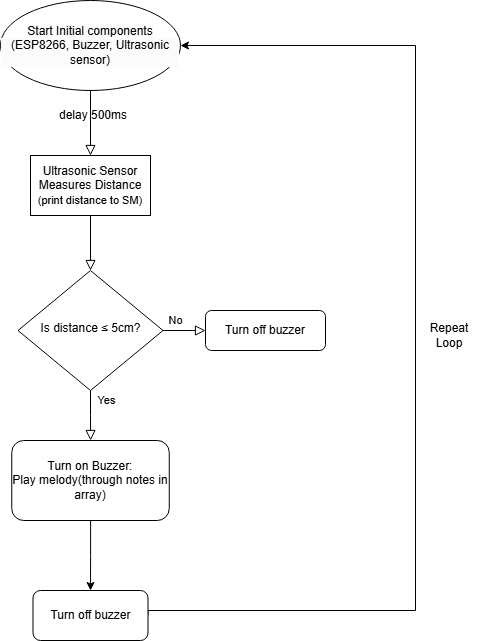

The diagram above was exported from draw.io. Its source (the exported page's mxGraphModel, read from the mxfile embedded in the PNG):
<mxGraphModel dx="1221" dy="731" grid="1" gridSize="10" guides="1" tooltips="1" connect="1" arrows="1" fold="1" page="1" pageScale="1" pageWidth="827" pageHeight="1169" math="0" shadow="0">
  <root>
    <mxCell id="WIyWlLk6GJQsqaUBKTNV-0" />
    <mxCell id="WIyWlLk6GJQsqaUBKTNV-1" parent="WIyWlLk6GJQsqaUBKTNV-0" />
    <mxCell id="WIyWlLk6GJQsqaUBKTNV-2" value="" style="rounded=0;html=1;jettySize=auto;orthogonalLoop=1;fontSize=11;endArrow=block;endFill=0;endSize=8;strokeWidth=1;shadow=0;labelBackgroundColor=none;edgeStyle=orthogonalEdgeStyle;entryX=0.5;entryY=0;entryDx=0;entryDy=0;exitX=0.5;exitY=1;exitDx=0;exitDy=0;" parent="WIyWlLk6GJQsqaUBKTNV-1" source="rFSIy8MmZF3A95gSIacS-19" target="rFSIy8MmZF3A95gSIacS-7" edge="1">
      <mxGeometry relative="1" as="geometry">
        <mxPoint x="290" y="100" as="sourcePoint" />
        <mxPoint x="290" y="160" as="targetPoint" />
      </mxGeometry>
    </mxCell>
    <mxCell id="WIyWlLk6GJQsqaUBKTNV-4" value="" style="rounded=0;html=1;jettySize=auto;orthogonalLoop=1;fontSize=11;endArrow=block;endFill=0;endSize=8;strokeWidth=1;shadow=0;labelBackgroundColor=none;edgeStyle=orthogonalEdgeStyle;exitX=0.5;exitY=1;exitDx=0;exitDy=0;" parent="WIyWlLk6GJQsqaUBKTNV-1" source="rFSIy8MmZF3A95gSIacS-7" target="WIyWlLk6GJQsqaUBKTNV-10" edge="1">
      <mxGeometry x="0.6364" y="225" relative="1" as="geometry">
        <mxPoint as="offset" />
        <mxPoint x="290" y="270" as="sourcePoint" />
      </mxGeometry>
    </mxCell>
    <mxCell id="WIyWlLk6GJQsqaUBKTNV-8" value="No" style="rounded=0;html=1;jettySize=auto;orthogonalLoop=1;fontSize=11;endArrow=block;endFill=0;endSize=8;strokeWidth=1;shadow=0;labelBackgroundColor=none;edgeStyle=orthogonalEdgeStyle;" parent="WIyWlLk6GJQsqaUBKTNV-1" source="WIyWlLk6GJQsqaUBKTNV-10" target="WIyWlLk6GJQsqaUBKTNV-11" edge="1">
      <mxGeometry x="-1" y="110" relative="1" as="geometry">
        <mxPoint x="-25" y="-70" as="offset" />
      </mxGeometry>
    </mxCell>
    <mxCell id="WIyWlLk6GJQsqaUBKTNV-9" value="Yes" style="edgeStyle=orthogonalEdgeStyle;rounded=0;html=1;jettySize=auto;orthogonalLoop=1;fontSize=11;endArrow=block;endFill=0;endSize=8;strokeWidth=1;shadow=0;labelBackgroundColor=none;" parent="WIyWlLk6GJQsqaUBKTNV-1" source="WIyWlLk6GJQsqaUBKTNV-10" target="WIyWlLk6GJQsqaUBKTNV-12" edge="1">
      <mxGeometry x="-1" y="-91" relative="1" as="geometry">
        <mxPoint x="-57" y="-21" as="offset" />
      </mxGeometry>
    </mxCell>
    <mxCell id="WIyWlLk6GJQsqaUBKTNV-10" value="Is distance&amp;nbsp;≤ 5cm?" style="rhombus;whiteSpace=wrap;html=1;shadow=0;fontFamily=Helvetica;fontSize=12;align=center;strokeWidth=1;spacing=6;spacingTop=-4;" parent="WIyWlLk6GJQsqaUBKTNV-1" vertex="1">
      <mxGeometry x="217.5" y="290" width="145" height="120" as="geometry" />
    </mxCell>
    <mxCell id="rFSIy8MmZF3A95gSIacS-10" value="" style="edgeStyle=orthogonalEdgeStyle;rounded=0;orthogonalLoop=1;jettySize=auto;html=1;" edge="1" parent="WIyWlLk6GJQsqaUBKTNV-1" source="WIyWlLk6GJQsqaUBKTNV-11" target="rFSIy8MmZF3A95gSIacS-9">
      <mxGeometry relative="1" as="geometry" />
    </mxCell>
    <mxCell id="WIyWlLk6GJQsqaUBKTNV-11" value="Turn on Buzzer:&lt;div&gt;Play melody(through notes in array)&lt;/div&gt;" style="rounded=1;whiteSpace=wrap;html=1;fontSize=12;glass=0;strokeWidth=1;shadow=0;" parent="WIyWlLk6GJQsqaUBKTNV-1" vertex="1">
      <mxGeometry x="211.25" y="460" width="157.5" height="80" as="geometry" />
    </mxCell>
    <mxCell id="WIyWlLk6GJQsqaUBKTNV-12" value="Turn off buzzer" style="rounded=1;whiteSpace=wrap;html=1;fontSize=12;glass=0;strokeWidth=1;shadow=0;" parent="WIyWlLk6GJQsqaUBKTNV-1" vertex="1">
      <mxGeometry x="405" y="330" width="120" height="40" as="geometry" />
    </mxCell>
    <mxCell id="rFSIy8MmZF3A95gSIacS-5" value="delay 500ms" style="text;html=1;align=center;verticalAlign=middle;whiteSpace=wrap;rounded=0;" vertex="1" parent="WIyWlLk6GJQsqaUBKTNV-1">
      <mxGeometry x="237.5" y="120" width="110" height="30" as="geometry" />
    </mxCell>
    <mxCell id="rFSIy8MmZF3A95gSIacS-7" value="&lt;br&gt;&lt;span style=&quot;color: rgb(0, 0, 0); font-family: Helvetica; font-size: 12px; font-style: normal; font-variant-ligatures: normal; font-variant-caps: normal; font-weight: 400; letter-spacing: normal; orphans: 2; text-align: center; text-indent: 0px; text-transform: none; widows: 2; word-spacing: 0px; -webkit-text-stroke-width: 0px; white-space: normal; background-color: rgb(251, 251, 251); text-decoration-thickness: initial; text-decoration-style: initial; text-decoration-color: initial; float: none; display: inline !important;&quot;&gt;Ultrasonic Sensor Measures Distance&lt;/span&gt;&lt;div&gt;&lt;span style=&quot;font-size: 11px; text-wrap-mode: nowrap;&quot;&gt;(print distance to SM)&lt;/span&gt;&lt;br&gt;&lt;br&gt;&lt;/div&gt;" style="rounded=0;whiteSpace=wrap;html=1;" vertex="1" parent="WIyWlLk6GJQsqaUBKTNV-1">
      <mxGeometry x="230" y="175" width="120" height="60" as="geometry" />
    </mxCell>
    <mxCell id="rFSIy8MmZF3A95gSIacS-13" style="edgeStyle=orthogonalEdgeStyle;rounded=0;orthogonalLoop=1;jettySize=auto;html=1;exitX=1;exitY=0.5;exitDx=0;exitDy=0;entryX=1;entryY=0.5;entryDx=0;entryDy=0;" edge="1" parent="WIyWlLk6GJQsqaUBKTNV-1" source="rFSIy8MmZF3A95gSIacS-9" target="rFSIy8MmZF3A95gSIacS-19">
      <mxGeometry relative="1" as="geometry">
        <mxPoint x="415" y="60" as="targetPoint" />
        <Array as="points">
          <mxPoint x="348" y="630" />
          <mxPoint x="615" y="630" />
          <mxPoint x="615" y="65" />
        </Array>
      </mxGeometry>
    </mxCell>
    <mxCell id="rFSIy8MmZF3A95gSIacS-9" value="Turn off buzzer" style="whiteSpace=wrap;html=1;rounded=1;glass=0;strokeWidth=1;shadow=0;" vertex="1" parent="WIyWlLk6GJQsqaUBKTNV-1">
      <mxGeometry x="232.5" y="610" width="115" height="50" as="geometry" />
    </mxCell>
    <mxCell id="rFSIy8MmZF3A95gSIacS-17" value="Repeat&lt;div&gt;Loop&lt;/div&gt;" style="text;html=1;align=center;verticalAlign=middle;whiteSpace=wrap;rounded=0;" vertex="1" parent="WIyWlLk6GJQsqaUBKTNV-1">
      <mxGeometry x="619" y="340" width="60" height="30" as="geometry" />
    </mxCell>
    <mxCell id="rFSIy8MmZF3A95gSIacS-19" value="&lt;br&gt;&lt;span style=&quot;color: rgb(0, 0, 0); font-family: Helvetica; font-size: 12px; font-style: normal; font-variant-ligatures: normal; font-variant-caps: normal; font-weight: 400; letter-spacing: normal; orphans: 2; text-align: center; text-indent: 0px; text-transform: none; widows: 2; word-spacing: 0px; -webkit-text-stroke-width: 0px; white-space: normal; background-color: rgb(251, 251, 251); text-decoration-thickness: initial; text-decoration-style: initial; text-decoration-color: initial; float: none; display: inline !important;&quot;&gt;Start I&lt;/span&gt;&lt;span style=&quot;background-color: light-dark(rgb(251, 251, 251), rgb(21, 21, 21)); color: light-dark(rgb(0, 0, 0), rgb(237, 237, 237));&quot;&gt;nitial components&lt;/span&gt;&lt;div style=&quot;forced-color-adjust: none; color: rgb(0, 0, 0); font-family: Helvetica; font-size: 12px; font-style: normal; font-variant-ligatures: normal; font-variant-caps: normal; font-weight: 400; letter-spacing: normal; orphans: 2; text-align: center; text-indent: 0px; text-transform: none; widows: 2; word-spacing: 0px; -webkit-text-stroke-width: 0px; white-space: normal; background-color: rgb(251, 251, 251); text-decoration-thickness: initial; text-decoration-style: initial; text-decoration-color: initial;&quot;&gt;(ESP8266, Buzzer, Ultrasonic sensor)&lt;/div&gt;&lt;div&gt;&lt;br&gt;&lt;/div&gt;" style="ellipse;whiteSpace=wrap;html=1;" vertex="1" parent="WIyWlLk6GJQsqaUBKTNV-1">
      <mxGeometry x="200" y="20" width="180" height="90" as="geometry" />
    </mxCell>
  </root>
</mxGraphModel>